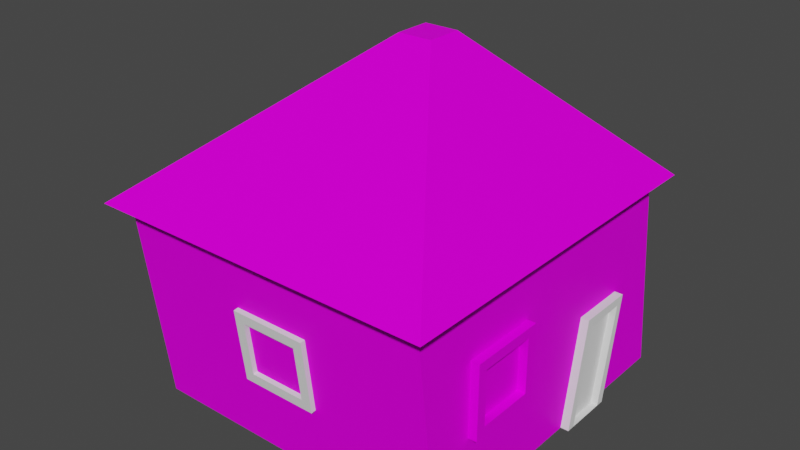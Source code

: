 # Source: gingerbread_house.blend  (saved by Blender 3.4.6; exported with 4.5.12 LTS)
import bpy
from mathutils import Matrix  # noqa: F401  (used for matrix-valued properties, if any)

bpy.ops.wm.read_factory_settings(use_empty=True)
scene = bpy.context.scene
scene.name = 'Scene'

# ---- collections
col_collection = bpy.data.collections.new('Collection'); scene.collection.children.link(col_collection)

# ---- images (referenced by path relative to the original .blend; pixels are not part of the script)
import os
ASSET_DIR = os.environ.get("B2B_ASSET_DIR", "")  # directory of the original .blend (textures are referenced by path, not embedded)
HERE = os.path.dirname(os.path.abspath(__file__))  # packed textures are extracted next to this script under _unpacked/

def load_image(name, relpath, width, height, colorspace="sRGB"):
    """Load a texture the original file referenced (path relative to the .blend, or extracted next to this script)."""
    p = next((c for c in (os.path.join(HERE, relpath), os.path.join(ASSET_DIR, relpath)) if relpath and os.path.exists(c)), "")
    if p:
        img = bpy.data.images.load(p, check_existing=True)
        img.name = name
    else:  # same state as the original file: an image datablock whose file is absent (Cycles renders it pink)
        img = bpy.data.images.new(name, width, height)
        img.source = "FILE"
        img.filepath = "//" + (relpath or name)
    img.colorspace_settings.name = colorspace
    return img
img_gbhouse_tex = load_image('GBHOUSE_TEX', 'GBHOUSE_TEX.png', 1024, 1024, 'sRGB')

# ---- materials (node trees are filled in below, after node groups)
mat_gb_house = bpy.data.materials.new('GB_HOUSE')
mat_gb_house.use_transparent_shadow = False

# ---- material node trees
mat_gb_house.use_nodes = True; mat_gb_house.node_tree.nodes.clear()
_N = mat_gb_house.node_tree.nodes; _L = mat_gb_house.node_tree.links
n0 = _N.new('ShaderNodeBsdfPrincipled'); n0.name = 'Principled BSDF'; n0.location = (10, 300)
n0.distribution = 'GGX'
n0.subsurface_method = 'RANDOM_WALK_SKIN'
n0.inputs[3].default_value = 1.45
n0.inputs[13].default_value = 0.0544
n0.inputs[27].default_value = (0.0, 0.0, 0.0, 1.0)
n0.inputs[28].default_value = 1.0
n1 = _N.new('ShaderNodeOutputMaterial'); n1.name = 'Material Output'; n1.location = (300, 300)
n2 = _N.new('ShaderNodeTexImage'); n2.name = 'Image Texture'; n2.location = (-280, 230)
n2.image = img_gbhouse_tex
_L.new(n0.outputs[0], n1.inputs[0])
_L.new(n2.outputs[0], n0.inputs[0])
n1.is_active_output = True

# ---- world
world_world = bpy.data.worlds.new('World'); scene.world = world_world
world_world.use_nodes = True; world_world.node_tree.nodes.clear()
_N = world_world.node_tree.nodes; _L = world_world.node_tree.links
n0 = _N.new('ShaderNodeOutputWorld'); n0.name = 'World Output'; n0.location = (300, 300)
n1 = _N.new('ShaderNodeBackground'); n1.name = 'Background'; n1.location = (10, 300)
n1.inputs[0].default_value = (0.05088, 0.05088, 0.05088, 1.0)
_L.new(n1.outputs[0], n0.inputs[0])
n0.is_active_output = True
world_world.color = (0.05088, 0.05088, 0.05088)
world_world.use_sun_shadow = False
world_world.sun_shadow_jitter_overblur = 0.0

# ---- meshes
me_cube_001 = bpy.data.meshes.new('Cube.001')
me_cube_001.from_pydata([(-1.9, -2.0, 0.0), (-1.9, -2.3, 2.5), (-1.9, 2.0, 0.0), (-1.9, 1.7, 2.5), (1.9, -1.397, 1.008), (1.9, -1.397, 1.657), (1.9, -0.7109, 1.008), (1.9, -0.7109, 1.657), (-2.09, -2.5, 2.5), (-2.09, 1.9, 2.5), (2.09, -2.5, 2.5), (2.09, 1.9, 2.5), (-0.209, -0.02, 4.1), (-0.209, 0.42, 4.1), (0.209, -0.02, 4.1), (0.209, 0.42, 4.1), (1.9, 1.7, 2.5), (1.9, 2.0, 0.0), (1.9, -2.0, 0.0), (1.9, -2.3, 2.5), (1.9, -0.5927, 1.775), (1.9, -0.5927, 0.8903), (1.9, -1.516, 0.8903), (1.9, -1.516, 1.775), (2.0, -0.5927, 1.775), (2.0, -0.5927, 0.8903), (2.0, -1.516, 0.8903), (2.0, -1.516, 1.775), (2.0, -0.7109, 1.657), (2.0, -0.7109, 1.008), (2.0, -1.397, 1.008), (2.0, -1.397, 1.657)], [], [(0, 1, 3, 2), (2, 3, 16, 17), (6, 7, 5, 4), (18, 19, 1, 0), (2, 17, 18, 0), (3, 1, 8, 9), (8, 10, 14, 12), (1, 19, 10, 8), (16, 3, 9, 11), (19, 16, 11, 10), (15, 13, 12, 14), (11, 9, 13, 15), (10, 11, 15, 14), (9, 8, 12, 13), (20, 21, 17, 16), (21, 22, 18, 17), (23, 20, 16, 19), (22, 23, 19, 18), (5, 7, 28, 31), (22, 21, 25, 26), (23, 22, 26, 27), (6, 4, 30, 29), (28, 29, 25, 24), (29, 30, 26, 25), (31, 28, 24, 27), (30, 31, 27, 26), (7, 6, 29, 28), (20, 23, 27, 24), (4, 5, 31, 30), (21, 20, 24, 25)])
_uv = me_cube_001.uv_layers.new(name='UVMap')
_uv.uv.foreach_set('vector', [1.438e-08, 0.3866, 0.2056, 0.3619, 0.2056, 0.691, 0.0, 0.7156, 0.6877, 0.0, 0.8941, 0.0, 0.8941, 0.3126, 0.6877, 0.3126, 0.259, 0.7623, 0.2056, 0.7623, 0.2056, 0.7058, 0.259, 0.7058, 0.3438, 0.6874, 0.5503, 0.6874, 0.5503, 1.0, 0.3438, 1.0, 0.3438, 0.3584, 0.6564, 0.3584, 0.6564, 0.6874, 0.3438, 0.6874, 0.01563, 0.01645, 0.01563, 0.3455, 0.0, 0.3619, 0.0, 0.0, 0.3438, 0.0, 0.6877, 0.0, 0.533, 0.2204, 0.4986, 0.2204, 0.01563, 0.3455, 0.3282, 0.3455, 0.3438, 0.3619, 0.0, 0.3619, 0.3282, 0.01645, 0.01563, 0.01645, 0.0, 0.0, 0.3438, 0.0, 0.3282, 0.3455, 0.3282, 0.01645, 0.3438, 0.0, 0.3438, 0.3619, 0.533, 0.2562, 0.4986, 0.2562, 0.4986, 0.2204, 0.533, 0.2204, 0.2056, 0.7058, 0.2056, 0.3619, 0.342, 0.5167, 0.342, 0.551, 0.6877, 0.0, 0.6877, 0.3584, 0.533, 0.2562, 0.533, 0.2204, 0.3438, 0.3584, 0.3438, 0.0, 0.4986, 0.2204, 0.4986, 0.2562, 0.8024, 0.5717, 0.7297, 0.5717, 0.6564, 0.3584, 0.8621, 0.3831, 0.7297, 0.5717, 0.7297, 0.6476, 0.6564, 0.6874, 0.6564, 0.3584, 0.8024, 0.6476, 0.8024, 0.5717, 0.8621, 0.3831, 0.8621, 0.7121, 0.7297, 0.6476, 0.8024, 0.6476, 0.8621, 0.7121, 0.6564, 0.6874, 0.259, 0.7623, 0.259, 0.7058, 0.2672, 0.7058, 0.2672, 0.7623, 0.6231, 0.7633, 0.6231, 0.6874, 0.6313, 0.6874, 0.6313, 0.7633, 0.6478, 0.7601, 0.6478, 0.6874, 0.656, 0.6874, 0.656, 0.7601, 0.2672, 0.7617, 0.2672, 0.7058, 0.2754, 0.7058, 0.2754, 0.7617, 0.56, 0.7536, 0.6134, 0.7536, 0.6231, 0.7633, 0.5503, 0.7633, 0.6134, 0.7536, 0.6134, 0.6971, 0.6231, 0.6874, 0.6231, 0.7633, 0.56, 0.6971, 0.56, 0.7536, 0.5503, 0.7633, 0.5503, 0.6874, 0.6134, 0.6971, 0.56, 0.6971, 0.5503, 0.6874, 0.6231, 0.6874, 0.2837, 0.7591, 0.2837, 0.7058, 0.2919, 0.7058, 0.2919, 0.7591, 0.6313, 0.7626, 0.6313, 0.6874, 0.6395, 0.6874, 0.6395, 0.7626, 0.2837, 0.7058, 0.2837, 0.7591, 0.2754, 0.7591, 0.2754, 0.7058, 0.6478, 0.6874, 0.6478, 0.7601, 0.6395, 0.7601, 0.6395, 0.6874])
me_cube_001.materials.append(mat_gb_house)
me_cube_001.update()
me_cube_002 = bpy.data.meshes.new('Cube.002')
me_cube_002.from_pydata([(-0.1, -0.2, -1.0), (-0.1, 0.04069, 0.3), (-0.1, 0.5, -1.0), (-0.1, 0.7407, 0.3), (0.1, -0.1008, -0.9978), (0.1, 0.1399, 0.2008), (0.1, 0.4008, -0.9978), (0.1, 0.6415, 0.2008), (0.1, 0.7407, 0.3), (0.1, 0.5, -1.0), (0.1, -0.2, -1.0), (0.1, 0.04069, 0.3), (0.01594, 0.6415, 0.2008), (0.01594, 0.4008, -0.9978), (0.01594, -0.1008, -0.9978), (0.01594, 0.1399, 0.2008)], [], [(0, 1, 3, 2), (2, 3, 8, 9), (7, 5, 15, 12), (10, 11, 1, 0), (13, 12, 15, 14), (8, 3, 1, 11), (7, 6, 9, 8), (6, 7, 12, 13), (5, 7, 8, 11), (4, 5, 11, 10), (5, 4, 14, 15), (4, 6, 13, 14)])
_uv = me_cube_002.uv_layers.new(name='UVMap')
_uv.uv.foreach_set('vector', [0.375, 0.0, 0.625, 0.0, 0.625, 0.25, 0.375, 0.25, 0.375, 0.25, 0.625, 0.25, 0.625, 0.5, 0.375, 0.5, 0.6059, 0.5354, 0.6059, 0.7146, 0.6059, 0.7146, 0.6059, 0.5354, 0.375, 0.75, 0.625, 0.75, 0.625, 1.0, 0.375, 1.0, 0.3941, 0.5354, 0.6059, 0.5354, 0.6059, 0.7146, 0.3941, 0.7146, 0.625, 0.5, 0.875, 0.5, 0.875, 0.75, 0.625, 0.75, 0.6059, 0.5354, 0.3941, 0.5354, 0.375, 0.5, 0.625, 0.5, 0.3941, 0.5354, 0.6059, 0.5354, 0.6059, 0.5354, 0.3941, 0.5354, 0.6059, 0.7146, 0.6059, 0.5354, 0.625, 0.5, 0.625, 0.75, 0.3941, 0.7146, 0.6059, 0.7146, 0.625, 0.75, 0.375, 0.75, 0.6059, 0.7146, 0.3941, 0.7146, 0.3941, 0.7146, 0.6059, 0.7146, 0.0, 0.0, 0.0, 0.0, 0.0, 0.0, 0.0, 0.0])
me_cube_002.update()
me_cube_003 = bpy.data.meshes.new('Cube.003')
me_cube_003.from_pydata([(-0.04561, -0.3467, -0.3211), (-0.04561, -0.3467, 0.3274), (-0.04561, 0.3399, -0.3211), (-0.04561, 0.3399, 0.3274), (-0.04561, 0.458, 0.4455), (-0.04561, 0.458, -0.4392), (-0.04561, -0.4648, -0.4392), (-0.04561, -0.4648, 0.4455), (0.05439, 0.458, 0.4455), (0.05439, 0.458, -0.4392), (0.05439, -0.4648, -0.4392), (0.05439, -0.4648, 0.4455), (0.05439, 0.3399, 0.3274), (0.05439, 0.3399, -0.3211), (0.05439, -0.3467, -0.3211), (0.05439, -0.3467, 0.3274)], [], [(2, 3, 1, 0), (1, 3, 12, 15), (6, 5, 9, 10), (7, 6, 10, 11), (2, 0, 14, 13), (12, 13, 9, 8), (13, 14, 10, 9), (15, 12, 8, 11), (14, 15, 11, 10), (3, 2, 13, 12), (4, 7, 11, 8), (0, 1, 15, 14), (5, 4, 8, 9)])
_uv = me_cube_003.uv_layers.new(name='UVMap')
_uv.uv.foreach_set('vector', [0.4342, 0.5484, 0.5658, 0.5484, 0.5658, 0.7016, 0.4342, 0.7016, 0.5658, 0.7016, 0.5658, 0.5484, 0.5658, 0.5484, 0.5658, 0.7016, 0.4103, 0.7279, 0.4103, 0.5221, 0.4103, 0.5221, 0.4103, 0.7279, 0.5897, 0.7279, 0.4103, 0.7279, 0.4103, 0.7279, 0.5897, 0.7279, 0.4342, 0.5484, 0.4342, 0.7016, 0.4342, 0.7016, 0.4342, 0.5484, 0.5658, 0.5484, 0.4342, 0.5484, 0.4103, 0.5221, 0.5897, 0.5221, 0.4342, 0.5484, 0.4342, 0.7016, 0.4103, 0.7279, 0.4103, 0.5221, 0.5658, 0.7016, 0.5658, 0.5484, 0.5897, 0.5221, 0.5897, 0.7279, 0.4342, 0.7016, 0.5658, 0.7016, 0.5897, 0.7279, 0.4103, 0.7279, 0.5658, 0.5484, 0.4342, 0.5484, 0.4342, 0.5484, 0.5658, 0.5484, 0.5897, 0.5221, 0.5897, 0.7279, 0.5897, 0.7279, 0.5897, 0.5221, 0.4342, 0.7016, 0.5658, 0.7016, 0.5658, 0.7016, 0.4342, 0.7016, 0.4103, 0.5221, 0.5897, 0.5221, 0.5897, 0.5221, 0.4103, 0.5221])
me_cube_003.update()
me_cube_004 = bpy.data.meshes.new('Cube.004')
me_cube_004.from_pydata([(-0.04561, -0.3467, -0.3211), (-0.04561, -0.3467, 0.3274), (-0.04561, 0.3399, -0.3211), (-0.04561, 0.3399, 0.3274), (-0.04561, 0.458, 0.4455), (-0.04561, 0.458, -0.4392), (-0.04561, -0.4648, -0.4392), (-0.04561, -0.4648, 0.4455), (0.05439, 0.458, 0.4455), (0.05439, 0.458, -0.4392), (0.05439, -0.4648, -0.4392), (0.05439, -0.4648, 0.4455), (0.05439, 0.3399, 0.3274), (0.05439, 0.3399, -0.3211), (0.05439, -0.3467, -0.3211), (0.05439, -0.3467, 0.3274)], [], [(2, 3, 1, 0), (1, 3, 12, 15), (6, 5, 9, 10), (7, 6, 10, 11), (2, 0, 14, 13), (12, 13, 9, 8), (13, 14, 10, 9), (15, 12, 8, 11), (14, 15, 11, 10), (3, 2, 13, 12), (4, 7, 11, 8), (0, 1, 15, 14), (5, 4, 8, 9)])
_uv = me_cube_004.uv_layers.new(name='UVMap')
_uv.uv.foreach_set('vector', [0.4342, 0.5484, 0.5658, 0.5484, 0.5658, 0.7016, 0.4342, 0.7016, 0.5658, 0.7016, 0.5658, 0.5484, 0.5658, 0.5484, 0.5658, 0.7016, 0.4103, 0.7279, 0.4103, 0.5221, 0.4103, 0.5221, 0.4103, 0.7279, 0.5897, 0.7279, 0.4103, 0.7279, 0.4103, 0.7279, 0.5897, 0.7279, 0.4342, 0.5484, 0.4342, 0.7016, 0.4342, 0.7016, 0.4342, 0.5484, 0.5658, 0.5484, 0.4342, 0.5484, 0.4103, 0.5221, 0.5897, 0.5221, 0.4342, 0.5484, 0.4342, 0.7016, 0.4103, 0.7279, 0.4103, 0.5221, 0.5658, 0.7016, 0.5658, 0.5484, 0.5897, 0.5221, 0.5897, 0.7279, 0.4342, 0.7016, 0.5658, 0.7016, 0.5897, 0.7279, 0.4103, 0.7279, 0.5658, 0.5484, 0.4342, 0.5484, 0.4342, 0.5484, 0.5658, 0.5484, 0.5897, 0.5221, 0.5897, 0.7279, 0.5897, 0.7279, 0.5897, 0.5221, 0.4342, 0.7016, 0.5658, 0.7016, 0.5658, 0.7016, 0.4342, 0.7016, 0.4103, 0.5221, 0.5897, 0.5221, 0.5897, 0.5221, 0.4103, 0.5221])
me_cube_004.update()

# ---- objects
ob_cube = bpy.data.objects.new('Cube', me_cube_001)
ob_cube_001 = bpy.data.objects.new('Cube.001', me_cube_002)
ob_cube_002 = bpy.data.objects.new('Cube.002', me_cube_003)
ob_cube_003 = bpy.data.objects.new('Cube.003', me_cube_004)

# ---- transforms, parenting, visibility, modifiers, constraints
ob_cube.location = (0.0, 0.0, 0.0)
ob_cube_001.location = (1.9, 0.4143, 1.0)
ob_cube_002.location = (-1.917, -0.2944, 1.304)
ob_cube_002.rotation_euler = (0.0, -0.0, 3.142)
ob_cube_003.location = (0.0, -2.16, 1.304)
ob_cube_003.rotation_euler = (9.288e-09, 0.1224, -1.571)

# ---- collection membership
col_collection.objects.link(ob_cube)
col_collection.objects.link(ob_cube_001)
col_collection.objects.link(ob_cube_002)
col_collection.objects.link(ob_cube_003)

# ---- scene / render settings (as saved in the file)
scene.frame_start = 1; scene.frame_end = 250; scene.frame_set(1)
scene.render.engine = 'BLENDER_EEVEE_NEXT'
scene.cycles.sampling_pattern = 'TABULATED_SOBOL'
scene.cycles.use_light_tree = False
scene.view_settings.view_transform = 'Filmic'
bpy.context.view_layer.update()

# ---- added for rendering (the .blend has no active camera and no usable light): camera, sun
cam_auto = bpy.data.cameras.new('AutoCamera')
cam_auto.lens = 50.0
cam_auto.sensor_width = 36.0
cam_auto.clip_end = 1000.0
ob_auto_camera = bpy.data.objects.new('AutoCamera', cam_auto)
scene.collection.objects.link(ob_auto_camera)
ob_auto_camera.location = (6.83242, -8.4489, 7.51593)
ob_auto_camera.rotation_euler = (1.09748, -7.21219e-08, 0.694738)
scene.camera = ob_auto_camera
light_auto_sun = bpy.data.lights.new('AutoSun', 'SUN')
light_auto_sun.energy = 3.0
light_auto_sun.angle = 0.0523599
ob_auto_sun = bpy.data.objects.new('AutoSun', light_auto_sun)
scene.collection.objects.link(ob_auto_sun)
ob_auto_sun.rotation_euler = (0.872665, 0.174533, 0.523599)
bpy.context.view_layer.update()
